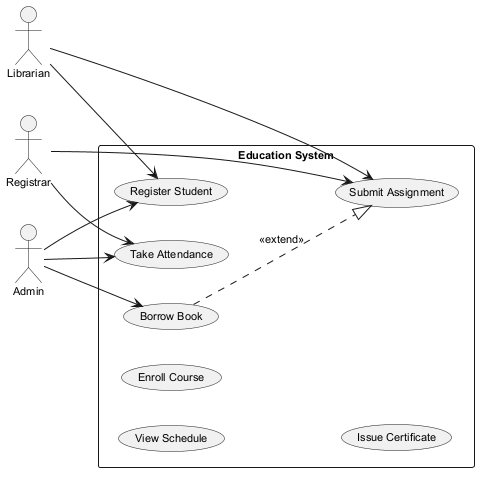

The diagram above was rendered by PlantUML. Its source (embedded in the PNG):
@startuml
skinparam defaultFontSize 11
left to right direction
actor "Librarian" as Librarian
actor "Registrar" as Registrar
actor "Admin" as Admin
rectangle "Education System" {
  usecase "Register Student" as UC_RegisterStudent
  usecase "View Schedule" as UC_ViewSchedule
  usecase "Enroll Course" as UC_EnrollCourse
  usecase "Borrow Book" as UC_BorrowBook
  usecase "Submit Assignment" as UC_SubmitAssignment
  usecase "Issue Certificate" as UC_IssueCertificate
  usecase "Take Attendance" as UC_TakeAttendance
}
Librarian --> UC_SubmitAssignment
Librarian --> UC_RegisterStudent
Registrar --> UC_SubmitAssignment
Registrar --> UC_TakeAttendance
Admin --> UC_BorrowBook
Admin --> UC_TakeAttendance
Admin --> UC_RegisterStudent
UC_BorrowBook ..|> UC_SubmitAssignment : <<extend>>
@enduml